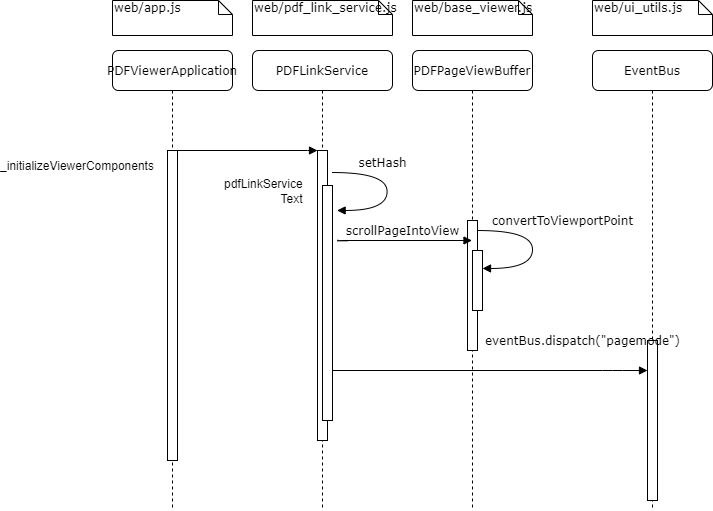

The diagram above was exported from draw.io. Its source (the exported page's mxGraphModel, read from the mxfile embedded in the PNG):
<mxGraphModel dx="2138" dy="575" grid="1" gridSize="10" guides="1" tooltips="1" connect="1" arrows="1" fold="1" page="1" pageScale="1" pageWidth="1100" pageHeight="850" background="#ffffff" math="0" shadow="0">
  <root>
    <mxCell id="0" />
    <mxCell id="1" parent="0" />
    <mxCell id="7baba1c4bc27f4b0-2" value="PDFLinkService" style="shape=umlLifeline;perimeter=lifelinePerimeter;whiteSpace=wrap;html=1;container=1;collapsible=0;recursiveResize=0;outlineConnect=0;rounded=1;shadow=0;comic=0;labelBackgroundColor=none;strokeWidth=1;fontFamily=Verdana;fontSize=12;align=center;" parent="1" vertex="1">
      <mxGeometry x="240" y="80" width="140" height="460" as="geometry" />
    </mxCell>
    <mxCell id="7baba1c4bc27f4b0-10" value="" style="html=1;points=[];perimeter=orthogonalPerimeter;rounded=0;shadow=0;comic=0;labelBackgroundColor=none;strokeWidth=1;fontFamily=Verdana;fontSize=12;align=center;" parent="7baba1c4bc27f4b0-2" vertex="1">
      <mxGeometry x="65" y="100" width="10" height="290" as="geometry" />
    </mxCell>
    <mxCell id="S5X1IbP5few_UJynxHhr-6" value="" style="html=1;points=[];perimeter=orthogonalPerimeter;rounded=0;shadow=0;comic=0;labelBackgroundColor=none;strokeWidth=1;fontFamily=Verdana;fontSize=12;align=center;" parent="7baba1c4bc27f4b0-2" vertex="1">
      <mxGeometry x="70" y="135" width="10" height="235" as="geometry" />
    </mxCell>
    <mxCell id="7baba1c4bc27f4b0-3" value="PDFPageViewBuffer" style="shape=umlLifeline;perimeter=lifelinePerimeter;whiteSpace=wrap;html=1;container=1;collapsible=0;recursiveResize=0;outlineConnect=0;rounded=1;shadow=0;comic=0;labelBackgroundColor=none;strokeWidth=1;fontFamily=Verdana;fontSize=12;align=center;" parent="1" vertex="1">
      <mxGeometry x="400" y="80" width="120" height="460" as="geometry" />
    </mxCell>
    <mxCell id="7baba1c4bc27f4b0-13" value="" style="html=1;points=[];perimeter=orthogonalPerimeter;rounded=0;shadow=0;comic=0;labelBackgroundColor=none;strokeWidth=1;fontFamily=Verdana;fontSize=12;align=center;" parent="7baba1c4bc27f4b0-3" vertex="1">
      <mxGeometry x="55" y="170" width="10" height="130" as="geometry" />
    </mxCell>
    <mxCell id="7baba1c4bc27f4b0-8" value="PDFViewerApplication" style="shape=umlLifeline;perimeter=lifelinePerimeter;whiteSpace=wrap;html=1;container=1;collapsible=0;recursiveResize=0;outlineConnect=0;rounded=1;shadow=0;comic=0;labelBackgroundColor=none;strokeWidth=1;fontFamily=Verdana;fontSize=12;align=center;" parent="1" vertex="1">
      <mxGeometry x="100" y="80" width="120" height="460" as="geometry" />
    </mxCell>
    <mxCell id="7baba1c4bc27f4b0-9" value="" style="html=1;points=[];perimeter=orthogonalPerimeter;rounded=0;shadow=0;comic=0;labelBackgroundColor=none;strokeWidth=1;fontFamily=Verdana;fontSize=12;align=center;" parent="7baba1c4bc27f4b0-8" vertex="1">
      <mxGeometry x="55" y="100" width="10" height="310" as="geometry" />
    </mxCell>
    <mxCell id="7baba1c4bc27f4b0-11" value="" style="html=1;verticalAlign=bottom;endArrow=block;entryX=0;entryY=0;labelBackgroundColor=none;fontFamily=Verdana;fontSize=12;edgeStyle=elbowEdgeStyle;elbow=vertical;" parent="1" source="7baba1c4bc27f4b0-9" target="7baba1c4bc27f4b0-10" edge="1">
      <mxGeometry relative="1" as="geometry">
        <mxPoint x="220" y="190" as="sourcePoint" />
      </mxGeometry>
    </mxCell>
    <mxCell id="7baba1c4bc27f4b0-14" value="scrollPageIntoView" style="html=1;verticalAlign=bottom;endArrow=block;labelBackgroundColor=none;fontFamily=Verdana;fontSize=12;edgeStyle=elbowEdgeStyle;elbow=vertical;exitX=1.52;exitY=0.231;exitDx=0;exitDy=0;exitPerimeter=0;" parent="1" source="S5X1IbP5few_UJynxHhr-6" target="7baba1c4bc27f4b0-3" edge="1">
      <mxGeometry x="-0.0295" relative="1" as="geometry">
        <mxPoint x="330" y="270" as="sourcePoint" />
        <Array as="points">
          <mxPoint x="380" y="270" />
        </Array>
        <mxPoint as="offset" />
      </mxGeometry>
    </mxCell>
    <mxCell id="7baba1c4bc27f4b0-40" value="&lt;span style=&quot;text-align: center&quot;&gt;web/app.js&lt;/span&gt;" style="shape=note;whiteSpace=wrap;html=1;size=14;verticalAlign=top;align=left;spacingTop=-6;rounded=0;shadow=0;comic=0;labelBackgroundColor=none;strokeWidth=1;fontFamily=Verdana;fontSize=12" parent="1" vertex="1">
      <mxGeometry x="100" y="30" width="120" height="35" as="geometry" />
    </mxCell>
    <mxCell id="7baba1c4bc27f4b0-41" value="&lt;span style=&quot;text-align: center&quot;&gt;web/pdf_link_service.js&lt;/span&gt;" style="shape=note;whiteSpace=wrap;html=1;size=14;verticalAlign=top;align=left;spacingTop=-6;rounded=0;shadow=0;comic=0;labelBackgroundColor=none;strokeWidth=1;fontFamily=Verdana;fontSize=12" parent="1" vertex="1">
      <mxGeometry x="240" y="30" width="140" height="35" as="geometry" />
    </mxCell>
    <mxCell id="7baba1c4bc27f4b0-42" value="&lt;span style=&quot;text-align: center&quot;&gt;web/base_viewer.js&lt;/span&gt;" style="shape=note;whiteSpace=wrap;html=1;size=14;verticalAlign=top;align=left;spacingTop=-6;rounded=0;shadow=0;comic=0;labelBackgroundColor=none;strokeWidth=1;fontFamily=Verdana;fontSize=12" parent="1" vertex="1">
      <mxGeometry x="400" y="30" width="120" height="35" as="geometry" />
    </mxCell>
    <mxCell id="S5X1IbP5few_UJynxHhr-1" value="_initializeViewerComponents" style="text;html=1;strokeColor=none;fillColor=none;align=center;verticalAlign=middle;whiteSpace=wrap;rounded=0;" parent="1" vertex="1">
      <mxGeometry x="30" y="180" width="70" height="30" as="geometry" />
    </mxCell>
    <mxCell id="S5X1IbP5few_UJynxHhr-3" value="pdfLinkService" style="text;html=1;" parent="1" vertex="1">
      <mxGeometry x="210" y="200" width="100" height="30" as="geometry" />
    </mxCell>
    <mxCell id="S5X1IbP5few_UJynxHhr-4" value="Text" style="text;html=1;align=center;verticalAlign=middle;resizable=0;points=[];autosize=1;" parent="1" vertex="1">
      <mxGeometry x="259" y="218" width="40" height="20" as="geometry" />
    </mxCell>
    <mxCell id="S5X1IbP5few_UJynxHhr-7" value="convertToViewportPoint" style="html=1;verticalAlign=bottom;endArrow=block;labelBackgroundColor=none;fontFamily=Verdana;fontSize=12;elbow=vertical;edgeStyle=orthogonalEdgeStyle;curved=1;entryX=1;entryY=0.286;entryPerimeter=0;exitX=1.038;exitY=0.345;exitPerimeter=0;" parent="1" edge="1">
      <mxGeometry x="-0.2341" y="-30" relative="1" as="geometry">
        <mxPoint x="465.4000000000001" y="260.0400000000001" as="sourcePoint" />
        <mxPoint x="470.02" y="297.96000000000004" as="targetPoint" />
        <Array as="points">
          <mxPoint x="520.02" y="259.94000000000005" />
          <mxPoint x="520.02" y="297.94000000000005" />
        </Array>
        <mxPoint x="60" as="offset" />
      </mxGeometry>
    </mxCell>
    <mxCell id="S5X1IbP5few_UJynxHhr-8" value="EventBus" style="shape=umlLifeline;perimeter=lifelinePerimeter;whiteSpace=wrap;html=1;container=1;collapsible=0;recursiveResize=0;outlineConnect=0;rounded=1;shadow=0;comic=0;labelBackgroundColor=none;strokeWidth=1;fontFamily=Verdana;fontSize=12;align=center;" parent="1" vertex="1">
      <mxGeometry x="580" y="80" width="120" height="460" as="geometry" />
    </mxCell>
    <mxCell id="S5X1IbP5few_UJynxHhr-9" value="" style="html=1;points=[];perimeter=orthogonalPerimeter;rounded=0;shadow=0;comic=0;labelBackgroundColor=none;strokeWidth=1;fontFamily=Verdana;fontSize=12;align=center;" parent="S5X1IbP5few_UJynxHhr-8" vertex="1">
      <mxGeometry x="55" y="290" width="10" height="160" as="geometry" />
    </mxCell>
    <mxCell id="S5X1IbP5few_UJynxHhr-10" value="&lt;span style=&quot;text-align: center&quot;&gt;web/ui_utils.js&lt;/span&gt;" style="shape=note;whiteSpace=wrap;html=1;size=14;verticalAlign=top;align=left;spacingTop=-6;rounded=0;shadow=0;comic=0;labelBackgroundColor=none;strokeWidth=1;fontFamily=Verdana;fontSize=12" parent="1" vertex="1">
      <mxGeometry x="580" y="30" width="120" height="35" as="geometry" />
    </mxCell>
    <mxCell id="S5X1IbP5few_UJynxHhr-11" value="eventBus.dispatch(&quot;pagemode&quot;)" style="html=1;verticalAlign=bottom;endArrow=block;labelBackgroundColor=none;fontFamily=Verdana;fontSize=12;edgeStyle=elbowEdgeStyle;elbow=vertical;" parent="1" source="S5X1IbP5few_UJynxHhr-6" target="S5X1IbP5few_UJynxHhr-9" edge="1">
      <mxGeometry x="0.7778" y="36" relative="1" as="geometry">
        <mxPoint x="334.4000000000001" y="320" as="sourcePoint" />
        <mxPoint x="469.5" y="320.39" as="targetPoint" />
        <Array as="points">
          <mxPoint x="600" y="400" />
          <mxPoint x="640" y="320" />
        </Array>
        <mxPoint x="-30" y="16" as="offset" />
      </mxGeometry>
    </mxCell>
    <mxCell id="UCjMutkspkdIQSLi6etA-1" value="" style="html=1;points=[];perimeter=orthogonalPerimeter;rounded=0;shadow=0;comic=0;labelBackgroundColor=none;strokeWidth=1;fontFamily=Verdana;fontSize=12;align=center;" vertex="1" parent="1">
      <mxGeometry x="460" y="280" width="10" height="60" as="geometry" />
    </mxCell>
    <mxCell id="UCjMutkspkdIQSLi6etA-2" value="setHash" style="html=1;verticalAlign=bottom;endArrow=block;labelBackgroundColor=none;fontFamily=Verdana;fontSize=12;elbow=vertical;edgeStyle=orthogonalEdgeStyle;curved=1;entryX=1;entryY=0.286;entryPerimeter=0;exitX=1.038;exitY=0.345;exitPerimeter=0;" edge="1" parent="1">
      <mxGeometry x="-0.2986" relative="1" as="geometry">
        <mxPoint x="320" y="202.04000000000008" as="sourcePoint" />
        <mxPoint x="324.6199999999999" y="239.96000000000004" as="targetPoint" />
        <Array as="points">
          <mxPoint x="374.62" y="201.94000000000003" />
          <mxPoint x="374.62" y="239.94000000000003" />
        </Array>
        <mxPoint as="offset" />
      </mxGeometry>
    </mxCell>
  </root>
</mxGraphModel>